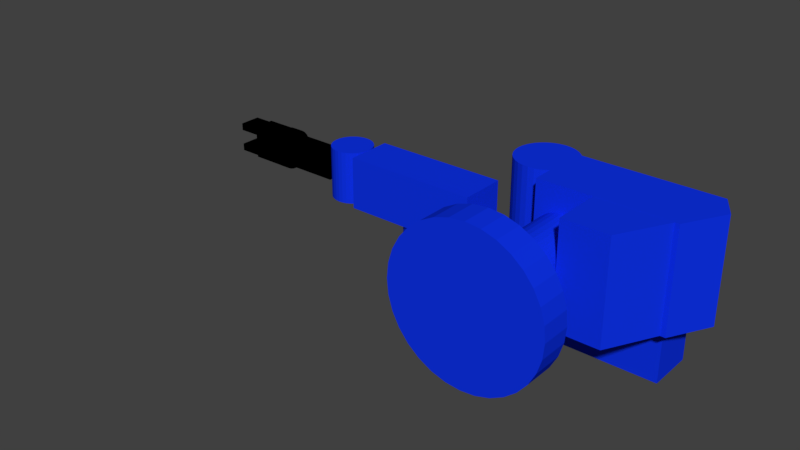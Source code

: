 # Source: ScorbotERIX_V2.blend  (saved by Blender 2.79.0; exported with 4.5.12 LTS)
import bpy
from mathutils import Matrix  # noqa: F401  (used for matrix-valued properties, if any)

bpy.ops.wm.read_factory_settings(use_empty=True)
scene = bpy.context.scene
scene.name = 'Scene'

# ---- collections
col_collection_1 = bpy.data.collections.new('Collection 1'); scene.collection.children.link(col_collection_1)

# ---- materials (node trees are filled in below, after node groups)
mat_blue = bpy.data.materials.new('Blue')
mat_blue.alpha_threshold = 0.0
mat_blue.use_transparent_shadow = False
mat_blue.diffuse_color = (0.004585, 0.03178, 0.8, 1.0)
mat_blue.roughness = 0.5
mat_black = bpy.data.materials.new('Black')
mat_black.alpha_threshold = 0.0
mat_black.use_transparent_shadow = False
mat_black.diffuse_color = (0.0, 0.0, 0.0, 1.0)
mat_black.roughness = 0.5

# ---- material node trees

# ---- world
world_world = bpy.data.worlds.new('World'); scene.world = world_world
world_world.color = (0.05088, 0.05088, 0.05088)
world_world.use_sun_shadow = False
world_world.sun_shadow_jitter_overblur = 0.0
world_world.cycles.sampling_method = 'MANUAL'

# ---- meshes
me_cylinder = bpy.data.meshes.new('Cylinder')
me_cylinder.from_pydata([(-16.5, 3.277, -7.213e-07), (-16.5, -3.277, -7.213e-07), (-16.19, 3.277, -3.219), (-16.19, -3.277, -3.219), (-15.25, 3.277, -6.315), (-15.25, -3.277, -6.315), (-13.72, 3.277, -9.168), (-13.72, -3.277, -9.168), (-11.67, 3.277, -11.67), (-11.67, -3.277, -11.67), (-9.168, 3.277, -13.72), (-9.168, -3.277, -13.72), (-6.315, 3.277, -15.25), (-6.315, -3.277, -15.25), (-3.219, 3.277, -16.19), (-3.219, -3.277, -16.19), (-1.944e-06, 3.277, -16.5), (8.948e-07, -3.277, -16.5), (3.219, 3.277, -16.19), (3.219, -3.277, -16.19), (6.315, 3.277, -15.25), (6.315, -3.277, -15.25), (9.168, 3.277, -13.72), (9.168, -3.277, -13.72), (11.67, 3.277, -11.67), (11.67, -3.277, -11.67), (13.72, 3.277, -9.168), (13.72, -3.277, -9.168), (15.25, 3.277, -6.315), (15.25, -3.277, -6.315), (16.19, 3.277, -3.219), (16.19, -3.277, -3.219), (16.5, 3.277, 6.098e-06), (16.5, -3.277, 6.098e-06), (16.19, 3.277, 3.219), (16.19, -3.277, 3.219), (15.25, 3.277, 6.315), (15.25, -3.277, 6.315), (13.72, 3.277, 9.168), (13.72, -3.277, 9.168), (11.67, 3.277, 11.67), (11.67, -3.277, 11.67), (9.168, 3.277, 13.72), (9.168, -3.277, 13.72), (6.315, 3.277, 15.25), (6.315, -3.277, 15.25), (3.219, 3.277, 16.19), (3.219, -3.277, 16.19), (-1.808e-05, 3.277, 16.5), (-1.524e-05, -3.277, 16.5), (-3.219, 3.277, 16.19), (-3.219, -3.277, 16.19), (-6.315, 3.277, 15.25), (-6.315, -3.277, 15.25), (-9.168, 3.277, 13.72), (-9.168, -3.277, 13.72), (-11.67, 3.277, 11.67), (-11.67, -3.277, 11.67), (-13.72, 3.277, 9.168), (-13.72, -3.277, 9.168), (-15.25, 3.277, 6.315), (-15.25, -3.277, 6.315), (-16.19, 3.277, 3.219), (-16.19, -3.277, 3.219)], [], [(0, 2, 3, 1), (2, 4, 5, 3), (4, 6, 7, 5), (6, 8, 9, 7), (8, 10, 11, 9), (10, 12, 13, 11), (12, 14, 15, 13), (14, 16, 17, 15), (16, 18, 19, 17), (18, 20, 21, 19), (20, 22, 23, 21), (22, 24, 25, 23), (24, 26, 27, 25), (26, 28, 29, 27), (28, 30, 31, 29), (30, 32, 33, 31), (32, 34, 35, 33), (34, 36, 37, 35), (36, 38, 39, 37), (38, 40, 41, 39), (40, 42, 43, 41), (42, 44, 45, 43), (44, 46, 47, 45), (46, 48, 49, 47), (48, 50, 51, 49), (50, 52, 53, 51), (52, 54, 55, 53), (54, 56, 57, 55), (56, 58, 59, 57), (58, 60, 61, 59), (3, 5, 7, 9, 11, 13, 15, 17, 19, 21, 23, 25, 27, 29, 31, 33, 35, 37, 39, 41, 43, 45, 47, 49, 51, 53, 55, 57, 59, 61, 63, 1), (60, 62, 63, 61), (62, 0, 1, 63), (0, 62, 60, 58, 56, 54, 52, 50, 48, 46, 44, 42, 40, 38, 36, 34, 32, 30, 28, 26, 24, 22, 20, 18, 16, 14, 12, 10, 8, 6, 4, 2)])
me_cylinder.materials.append(mat_blue)
me_cylinder.use_remesh_preserve_volume = False
me_cylinder.use_remesh_preserve_attributes = False
me_cylinder.use_mirror_vertex_groups = False
me_cylinder.update()
me_cylinder_002 = bpy.data.meshes.new('Cylinder.002')
me_cylinder_002.from_pydata([(6.127, -5.525, 2.678e-07), (6.127, 5.525, 2.678e-07), (6.009, -5.525, 1.195), (6.009, 5.525, 1.195), (5.66, -5.525, 2.345), (5.66, 5.525, 2.345), (5.094, -5.525, 3.404), (5.094, 5.525, 3.404), (4.332, -5.525, 4.332), (4.332, 5.525, 4.332), (3.404, -5.525, 5.094), (3.404, 5.525, 5.094), (2.345, -5.525, 5.66), (2.345, 5.525, 5.66), (1.195, -5.525, 6.009), (1.195, 5.525, 6.009), (2.588e-06, -5.525, 6.127), (-2.198e-06, 5.525, 6.127), (-1.195, -5.525, 6.009), (-1.195, 5.525, 6.009), (-2.345, -5.525, 5.66), (-2.345, 5.525, 5.66), (-3.404, -5.525, 5.094), (-3.404, 5.525, 5.094), (-4.332, -5.525, 4.332), (-4.332, 5.525, 4.332), (-5.094, -5.525, 3.404), (-5.094, 5.525, 3.404), (-5.66, -5.525, 2.345), (-5.66, 5.525, 2.345), (-6.009, -5.525, 1.195), (-6.009, 5.525, 1.195), (-6.127, -5.525, -2.264e-06), (-6.127, 5.525, -2.264e-06), (-6.009, -5.525, -1.195), (-6.009, 5.525, -1.195), (-5.66, -5.525, -2.345), (-5.66, 5.525, -2.345), (-5.094, -5.525, -3.404), (-5.094, 5.525, -3.404), (-4.332, -5.525, -4.332), (-4.332, 5.525, -4.332), (-3.404, -5.525, -5.094), (-3.404, 5.525, -5.094), (-2.345, -5.525, -5.66), (-2.345, 5.525, -5.66), (-1.195, -5.525, -6.009), (-1.195, 5.525, -6.009), (8.577e-06, -5.525, -6.127), (3.791e-06, 5.525, -6.127), (1.195, -5.525, -6.009), (1.195, 5.525, -6.009), (2.345, -5.525, -5.66), (2.345, 5.525, -5.66), (3.404, -5.525, -5.094), (3.404, 5.525, -5.094), (4.332, -5.525, -4.332), (4.332, 5.525, -4.332), (5.094, -5.525, -3.404), (5.094, 5.525, -3.404), (5.66, -5.525, -2.345), (5.66, 5.525, -2.345), (6.009, -5.525, -1.195), (6.009, 5.525, -1.195)], [], [(0, 1, 3, 2), (2, 3, 5, 4), (4, 5, 7, 6), (6, 7, 9, 8), (8, 9, 11, 10), (10, 11, 13, 12), (12, 13, 15, 14), (14, 15, 17, 16), (16, 17, 19, 18), (18, 19, 21, 20), (20, 21, 23, 22), (22, 23, 25, 24), (24, 25, 27, 26), (26, 27, 29, 28), (28, 29, 31, 30), (30, 31, 33, 32), (32, 33, 35, 34), (34, 35, 37, 36), (36, 37, 39, 38), (38, 39, 41, 40), (40, 41, 43, 42), (42, 43, 45, 44), (44, 45, 47, 46), (46, 47, 49, 48), (48, 49, 51, 50), (50, 51, 53, 52), (52, 53, 55, 54), (54, 55, 57, 56), (56, 57, 59, 58), (58, 59, 61, 60), (3, 1, 63, 61, 59, 57, 55, 53, 51, 49, 47, 45, 43, 41, 39, 37, 35, 33, 31, 29, 27, 25, 23, 21, 19, 17, 15, 13, 11, 9, 7, 5), (60, 61, 63, 62), (62, 63, 1, 0), (0, 2, 4, 6, 8, 10, 12, 14, 16, 18, 20, 22, 24, 26, 28, 30, 32, 34, 36, 38, 40, 42, 44, 46, 48, 50, 52, 54, 56, 58, 60, 62)])
me_cylinder_002.materials.append(mat_blue)
me_cylinder_002.use_remesh_preserve_volume = False
me_cylinder_002.use_remesh_preserve_attributes = False
me_cylinder_002.use_mirror_vertex_groups = False
me_cylinder_002.update()
me_cube_001 = bpy.data.meshes.new('Cube.001')
me_cube_001.from_pydata([(-7.723, -5.525, -11.4), (-7.723, 5.525, -11.4), (2.428, -5.525, -11.4), (8.29, 5.525, -11.4), (-7.723, -5.525, 11.4), (-7.723, 5.525, 11.4), (2.428, -5.525, 11.4), (8.29, 5.525, 11.4)], [], [(0, 1, 3, 2), (2, 3, 7, 6), (6, 7, 5, 4), (4, 5, 1, 0), (2, 6, 4, 0), (7, 3, 1, 5)])
me_cube_001.materials.append(mat_blue)
me_cube_001.use_remesh_preserve_volume = False
me_cube_001.use_remesh_preserve_attributes = False
me_cube_001.use_mirror_vertex_groups = False
me_cube_001.update()
me_cylinder_003 = bpy.data.meshes.new('Cylinder.003')
me_cylinder_003.from_pydata([(6.702, 4.358e-06, -16.18), (6.702, 3.668e-06, 7.505), (6.573, -1.307, -16.18), (6.573, -1.307, 7.505), (6.191, -2.565, -16.18), (6.191, -2.565, 7.505), (5.572, -3.723, -16.18), (5.572, -3.723, 7.505), (4.739, -4.739, -16.18), (4.739, -4.739, 7.505), (3.723, -5.572, -16.18), (3.723, -5.572, 7.505), (2.565, -6.191, -16.18), (2.565, -6.191, 7.505), (1.307, -6.573, -16.18), (1.307, -6.573, 7.505), (1.513e-06, -6.702, -16.18), (5.458e-06, -6.702, 7.505), (-1.307, -6.573, -16.18), (-1.307, -6.573, 7.505), (-2.565, -6.191, -16.18), (-2.565, -6.191, 7.505), (-3.723, -5.572, -16.18), (-3.723, -5.572, 7.505), (-4.739, -4.739, -16.18), (-4.739, -4.739, 7.505), (-5.572, -3.723, -16.18), (-5.572, -3.723, 7.505), (-6.191, -2.565, -16.18), (-6.191, -2.565, 7.505), (-6.573, -1.307, -16.18), (-6.573, -1.307, 7.505), (-6.702, -8.613e-07, -16.18), (-6.702, -1.551e-06, 7.505), (-6.573, 1.307, -16.18), (-6.573, 1.307, 7.505), (-6.191, 2.565, -16.18), (-6.191, 2.565, 7.505), (-5.572, 3.723, -16.18), (-5.572, 3.723, 7.505), (-4.739, 4.739, -16.18), (-4.739, 4.739, 7.505), (-3.723, 5.572, -16.18), (-3.723, 5.572, 7.505), (-2.565, 6.191, -16.18), (-2.565, 6.191, 7.505), (-1.307, 6.573, -16.18), (-1.307, 6.573, 7.505), (7.467e-08, 6.702, -16.18), (4.02e-06, 6.702, 7.505), (1.307, 6.573, -16.18), (1.307, 6.573, 7.505), (2.565, 6.191, -16.18), (2.565, 6.191, 7.505), (3.723, 5.572, -16.18), (3.723, 5.572, 7.505), (4.739, 4.739, -16.18), (4.739, 4.739, 7.505), (5.572, 3.723, -16.18), (5.572, 3.723, 7.505), (6.191, 2.565, -16.18), (6.191, 2.565, 7.505), (6.573, 1.307, -16.18), (6.573, 1.307, 7.505)], [], [(0, 1, 3, 2), (2, 3, 5, 4), (4, 5, 7, 6), (6, 7, 9, 8), (8, 9, 11, 10), (10, 11, 13, 12), (12, 13, 15, 14), (14, 15, 17, 16), (16, 17, 19, 18), (18, 19, 21, 20), (20, 21, 23, 22), (22, 23, 25, 24), (24, 25, 27, 26), (26, 27, 29, 28), (28, 29, 31, 30), (30, 31, 33, 32), (32, 33, 35, 34), (34, 35, 37, 36), (36, 37, 39, 38), (38, 39, 41, 40), (40, 41, 43, 42), (42, 43, 45, 44), (44, 45, 47, 46), (46, 47, 49, 48), (48, 49, 51, 50), (50, 51, 53, 52), (52, 53, 55, 54), (54, 55, 57, 56), (56, 57, 59, 58), (58, 59, 61, 60), (3, 1, 63, 61, 59, 57, 55, 53, 51, 49, 47, 45, 43, 41, 39, 37, 35, 33, 31, 29, 27, 25, 23, 21, 19, 17, 15, 13, 11, 9, 7, 5), (60, 61, 63, 62), (62, 63, 1, 0), (0, 2, 4, 6, 8, 10, 12, 14, 16, 18, 20, 22, 24, 26, 28, 30, 32, 34, 36, 38, 40, 42, 44, 46, 48, 50, 52, 54, 56, 58, 60, 62)])
me_cylinder_003.materials.append(mat_blue)
me_cylinder_003.use_remesh_preserve_volume = False
me_cylinder_003.use_remesh_preserve_attributes = False
me_cylinder_003.use_mirror_vertex_groups = False
me_cylinder_003.update()
me_cylinder_004 = bpy.data.meshes.new('Cylinder.004')
me_cylinder_004.from_pydata([(5.357, 3.597e-06, -5.357), (5.357, 1.474e-06, 7.589), (5.254, -1.045, -5.357), (5.254, -1.045, 7.589), (4.949, -2.05, -5.357), (4.949, -2.05, 7.589), (4.454, -2.976, -5.357), (4.454, -2.976, 7.589), (3.788, -3.788, -5.357), (3.788, -3.788, 7.589), (2.976, -4.454, -5.357), (2.976, -4.454, 7.589), (2.05, -4.949, -5.357), (2.05, -4.949, 7.589), (1.045, -5.254, -5.357), (1.045, -5.254, 7.589), (4.939e-06, -5.357, -5.357), (7.201e-07, -5.357, 7.589), (-1.045, -5.254, -5.357), (-1.045, -5.254, 7.589), (-2.05, -4.949, -5.357), (-2.05, -4.949, 7.589), (-2.976, -4.454, -5.357), (-2.976, -4.454, 7.589), (-3.788, -3.788, -5.357), (-3.788, -3.788, 7.589), (-4.454, -2.976, -5.357), (-4.454, -2.976, 7.589), (-4.949, -2.05, -5.357), (-4.949, -2.05, 7.589), (-5.254, -1.045, -5.357), (-5.254, -1.045, 7.589), (-5.357, -2.342e-07, -5.357), (-5.357, -2.358e-06, 7.589), (-5.254, 1.045, -5.357), (-5.254, 1.045, 7.589), (-4.949, 2.05, -5.357), (-4.949, 2.05, 7.589), (-4.454, 2.976, -5.357), (-4.454, 2.976, 7.589), (-3.788, 3.788, -5.357), (-3.788, 3.788, 7.589), (-2.976, 4.454, -5.357), (-2.976, 4.454, 7.589), (-2.05, 4.949, -5.357), (-2.05, 4.949, 7.589), (-1.045, 5.254, -5.357), (-1.045, 5.254, 7.589), (4.13e-06, 5.357, -5.357), (-8.879e-08, 5.357, 7.589), (1.045, 5.254, -5.357), (1.045, 5.254, 7.589), (2.05, 4.949, -5.357), (2.05, 4.949, 7.589), (2.976, 4.454, -5.357), (2.976, 4.454, 7.589), (3.788, 3.788, -5.357), (3.788, 3.788, 7.589), (4.454, 2.976, -5.357), (4.454, 2.976, 7.589), (4.949, 2.05, -5.357), (4.949, 2.05, 7.589), (5.254, 1.045, -5.357), (5.254, 1.045, 7.589)], [], [(0, 1, 3, 2), (2, 3, 5, 4), (4, 5, 7, 6), (6, 7, 9, 8), (8, 9, 11, 10), (10, 11, 13, 12), (12, 13, 15, 14), (14, 15, 17, 16), (16, 17, 19, 18), (18, 19, 21, 20), (20, 21, 23, 22), (22, 23, 25, 24), (24, 25, 27, 26), (26, 27, 29, 28), (28, 29, 31, 30), (30, 31, 33, 32), (32, 33, 35, 34), (34, 35, 37, 36), (36, 37, 39, 38), (38, 39, 41, 40), (40, 41, 43, 42), (42, 43, 45, 44), (44, 45, 47, 46), (46, 47, 49, 48), (48, 49, 51, 50), (50, 51, 53, 52), (52, 53, 55, 54), (54, 55, 57, 56), (56, 57, 59, 58), (58, 59, 61, 60), (3, 1, 63, 61, 59, 57, 55, 53, 51, 49, 47, 45, 43, 41, 39, 37, 35, 33, 31, 29, 27, 25, 23, 21, 19, 17, 15, 13, 11, 9, 7, 5), (60, 61, 63, 62), (62, 63, 1, 0), (0, 2, 4, 6, 8, 10, 12, 14, 16, 18, 20, 22, 24, 26, 28, 30, 32, 34, 36, 38, 40, 42, 44, 46, 48, 50, 52, 54, 56, 58, 60, 62)])
me_cylinder_004.materials.append(mat_blue)
me_cylinder_004.use_remesh_preserve_volume = False
me_cylinder_004.use_remesh_preserve_attributes = False
me_cylinder_004.use_mirror_vertex_groups = False
me_cylinder_004.update()
me_cylinder_005 = bpy.data.meshes.new('Cylinder.005')
me_cylinder_005.from_pydata([(4.806, 3.268e-06, -5.077), (4.806, 1.264e-06, 7.193), (4.713, -0.9376, -5.077), (4.713, -0.9376, 7.193), (4.44, -1.839, -5.077), (4.44, -1.839, 7.193), (3.996, -2.67, -5.077), (3.996, -2.67, 7.193), (3.398, -3.398, -5.077), (3.398, -3.398, 7.193), (2.67, -3.996, -5.077), (2.67, -3.996, 7.193), (1.839, -4.44, -5.077), (1.839, -4.44, 7.193), (0.9376, -4.713, -5.077), (0.9376, -4.713, 7.193), (2.098e-06, -4.806, -5.077), (3.951e-06, -4.806, 7.193), (-0.9376, -4.713, -5.077), (-0.9376, -4.713, 7.193), (-1.839, -4.44, -5.077), (-1.839, -4.44, 7.193), (-2.67, -3.996, -5.077), (-2.67, -3.996, 7.193), (-3.398, -3.398, -5.077), (-3.398, -3.398, 7.193), (-3.996, -2.67, -5.077), (-3.996, -2.67, 7.193), (-4.44, -1.839, -5.077), (-4.44, -1.839, 7.193), (-4.713, -0.9376, -5.077), (-4.713, -0.9376, 7.193), (-4.806, -1.691e-07, -5.077), (-4.806, -2.173e-06, 7.193), (-4.713, 0.9376, -5.077), (-4.713, 0.9376, 7.193), (-4.44, 1.839, -5.077), (-4.44, 1.839, 7.193), (-3.996, 2.67, -5.077), (-3.996, 2.67, 7.193), (-3.398, 3.398, -5.077), (-3.398, 3.398, 7.193), (-2.67, 3.996, -5.077), (-2.67, 3.996, 7.193), (-1.839, 4.44, -5.077), (-1.839, 4.44, 7.193), (-0.9376, 4.713, -5.077), (-0.9376, 4.713, 7.193), (1.372e-06, 4.806, -5.077), (3.225e-06, 4.806, 7.193), (0.9376, 4.713, -5.077), (0.9376, 4.713, 7.193), (1.839, 4.44, -5.077), (1.839, 4.44, 7.193), (2.67, 3.996, -5.077), (2.67, 3.996, 7.193), (3.398, 3.398, -5.077), (3.398, 3.398, 7.193), (3.996, 2.67, -5.077), (3.996, 2.67, 7.193), (4.44, 1.839, -5.077), (4.44, 1.839, 7.193), (4.713, 0.9376, -5.077), (4.713, 0.9376, 7.193)], [], [(0, 1, 3, 2), (2, 3, 5, 4), (4, 5, 7, 6), (6, 7, 9, 8), (8, 9, 11, 10), (10, 11, 13, 12), (12, 13, 15, 14), (14, 15, 17, 16), (16, 17, 19, 18), (18, 19, 21, 20), (20, 21, 23, 22), (22, 23, 25, 24), (24, 25, 27, 26), (26, 27, 29, 28), (28, 29, 31, 30), (30, 31, 33, 32), (32, 33, 35, 34), (34, 35, 37, 36), (36, 37, 39, 38), (38, 39, 41, 40), (40, 41, 43, 42), (42, 43, 45, 44), (44, 45, 47, 46), (46, 47, 49, 48), (48, 49, 51, 50), (50, 51, 53, 52), (52, 53, 55, 54), (54, 55, 57, 56), (56, 57, 59, 58), (58, 59, 61, 60), (3, 1, 63, 61, 59, 57, 55, 53, 51, 49, 47, 45, 43, 41, 39, 37, 35, 33, 31, 29, 27, 25, 23, 21, 19, 17, 15, 13, 11, 9, 7, 5), (60, 61, 63, 62), (62, 63, 1, 0), (0, 2, 4, 6, 8, 10, 12, 14, 16, 18, 20, 22, 24, 26, 28, 30, 32, 34, 36, 38, 40, 42, 44, 46, 48, 50, 52, 54, 56, 58, 60, 62)])
me_cylinder_005.materials.append(mat_blue)
me_cylinder_005.use_remesh_preserve_volume = False
me_cylinder_005.use_remesh_preserve_attributes = False
me_cylinder_005.use_mirror_vertex_groups = False
me_cylinder_005.update()
me_cube_005 = bpy.data.meshes.new('Cube.005')
me_cube_005.from_pydata([(-6.685, -2.501, -2.994), (-6.685, 2.501, -2.994), (6.685, -2.501, -2.994), (6.685, 2.501, -2.994), (-6.685, -2.501, 2.994), (-6.685, 2.501, 2.994), (6.685, -2.501, 2.994), (6.685, 2.501, 2.994)], [], [(0, 1, 3, 2), (2, 3, 7, 6), (6, 7, 5, 4), (4, 5, 1, 0), (2, 6, 4, 0), (7, 3, 1, 5)])
me_cube_005.materials.append(mat_black)
me_cube_005.use_remesh_preserve_volume = False
me_cube_005.use_remesh_preserve_attributes = False
me_cube_005.use_mirror_vertex_groups = False
me_cube_005.update()
me_cylinder_006 = bpy.data.meshes.new('Cylinder.006')
me_cylinder_006.from_pydata([(1.367, -2.8e-06, 4.677), (-1.281, -3.463e-06, 4.677), (1.367, -0.9124, 4.587), (-1.281, -0.9124, 4.587), (1.367, -1.79, 4.321), (-1.281, -1.79, 4.321), (1.367, -2.598, 3.889), (-1.281, -2.598, 3.889), (1.367, -3.307, 3.307), (-1.281, -3.307, 3.307), (1.367, -3.889, 2.598), (-1.281, -3.889, 2.598), (1.367, -4.321, 1.79), (-1.281, -4.321, 1.79), (1.367, -4.587, 0.9124), (-1.281, -4.587, 0.9124), (1.367, -4.677, -2.348e-06), (-1.281, -4.677, -3.075e-06), (1.367, -4.587, -0.9124), (-1.281, -4.587, -0.9124), (1.367, -4.321, -1.79), (-1.281, -4.321, -1.79), (1.367, -3.889, -2.598), (-1.281, -3.889, -2.598), (1.367, -3.307, -3.307), (-1.281, -3.307, -3.307), (1.367, -2.598, -3.889), (-1.281, -2.598, -3.889), (1.367, -1.79, -4.321), (-1.281, -1.79, -4.321), (1.367, -0.9124, -4.587), (-1.281, -0.9124, -4.587), (1.367, 4.856e-06, -4.677), (-1.281, 4.194e-06, -4.677), (1.367, 0.9124, -4.587), (-1.281, 0.9124, -4.587), (1.367, 1.79, -4.321), (-1.281, 1.79, -4.321), (1.367, 2.598, -3.889), (-1.281, 2.598, -3.889), (1.367, 3.307, -3.307), (-1.281, 3.307, -3.307), (1.367, 3.889, -2.598), (-1.281, 3.889, -2.598), (1.367, 4.321, -1.79), (-1.281, 4.321, -1.79), (1.367, 4.587, -0.9124), (-1.281, 4.587, -0.9124), (1.367, 4.677, 7.948e-06), (-1.281, 4.677, 7.221e-06), (1.367, 4.587, 0.9124), (-1.281, 4.587, 0.9124), (1.367, 4.321, 1.79), (-1.281, 4.321, 1.79), (1.367, 3.889, 2.598), (-1.281, 3.889, 2.598), (1.367, 3.307, 3.307), (-1.281, 3.307, 3.307), (1.367, 2.598, 3.889), (-1.281, 2.598, 3.889), (1.367, 1.79, 4.321), (-1.281, 1.79, 4.321), (1.367, 0.9124, 4.587), (-1.281, 0.9124, 4.587)], [], [(0, 1, 3, 2), (2, 3, 5, 4), (4, 5, 7, 6), (6, 7, 9, 8), (8, 9, 11, 10), (10, 11, 13, 12), (12, 13, 15, 14), (14, 15, 17, 16), (16, 17, 19, 18), (18, 19, 21, 20), (20, 21, 23, 22), (22, 23, 25, 24), (24, 25, 27, 26), (26, 27, 29, 28), (28, 29, 31, 30), (30, 31, 33, 32), (32, 33, 35, 34), (34, 35, 37, 36), (36, 37, 39, 38), (38, 39, 41, 40), (40, 41, 43, 42), (42, 43, 45, 44), (44, 45, 47, 46), (46, 47, 49, 48), (48, 49, 51, 50), (50, 51, 53, 52), (52, 53, 55, 54), (54, 55, 57, 56), (56, 57, 59, 58), (58, 59, 61, 60), (3, 1, 63, 61, 59, 57, 55, 53, 51, 49, 47, 45, 43, 41, 39, 37, 35, 33, 31, 29, 27, 25, 23, 21, 19, 17, 15, 13, 11, 9, 7, 5), (60, 61, 63, 62), (62, 63, 1, 0), (0, 2, 4, 6, 8, 10, 12, 14, 16, 18, 20, 22, 24, 26, 28, 30, 32, 34, 36, 38, 40, 42, 44, 46, 48, 50, 52, 54, 56, 58, 60, 62)])
me_cylinder_006.materials.append(mat_black)
me_cylinder_006.use_remesh_preserve_volume = False
me_cylinder_006.use_remesh_preserve_attributes = False
me_cylinder_006.use_mirror_vertex_groups = False
me_cylinder_006.update()
me_cube_009 = bpy.data.meshes.new('Cube.009')
me_cube_009.from_pydata([(-2.418, -2.501, -0.8512), (-2.418, 2.501, -0.8512), (2.418, -2.501, -0.8512), (2.418, 2.501, -0.8512), (-2.418, -2.501, 0.8512), (-2.418, 2.501, 0.8512), (2.418, -2.501, 0.8512), (2.418, 2.501, 0.8512)], [], [(0, 1, 3, 2), (2, 3, 7, 6), (6, 7, 5, 4), (4, 5, 1, 0), (2, 6, 4, 0), (7, 3, 1, 5)])
me_cube_009.materials.append(mat_black)
me_cube_009.use_remesh_preserve_volume = False
me_cube_009.use_remesh_preserve_attributes = False
me_cube_009.use_mirror_vertex_groups = False
me_cube_009.update()
me_cube_008 = bpy.data.meshes.new('Cube.008')
me_cube_008.from_pydata([(-2.418, -2.501, -0.8512), (-2.418, 2.501, -0.8512), (2.418, -2.501, -0.8512), (2.418, 2.501, -0.8512), (-2.418, -2.501, 0.8512), (-2.418, 2.501, 0.8512), (2.418, -2.501, 0.8512), (2.418, 2.501, 0.8512)], [], [(0, 1, 3, 2), (2, 3, 7, 6), (6, 7, 5, 4), (4, 5, 1, 0), (2, 6, 4, 0), (7, 3, 1, 5)])
me_cube_008.materials.append(mat_black)
me_cube_008.use_remesh_preserve_volume = False
me_cube_008.use_remesh_preserve_attributes = False
me_cube_008.use_mirror_vertex_groups = False
me_cube_008.update()
me_cube_007 = bpy.data.meshes.new('Cube.007')
me_cube_007.from_pydata([(-3.844, -2.501, -3.873), (-3.844, 2.501, -3.873), (3.844, -2.501, -3.873), (3.844, 2.501, -3.873), (-3.844, -2.501, 3.873), (-3.844, 2.501, 3.873), (3.844, -2.501, 3.873), (3.844, 2.501, 3.873)], [], [(0, 1, 3, 2), (2, 3, 7, 6), (6, 7, 5, 4), (4, 5, 1, 0), (2, 6, 4, 0), (7, 3, 1, 5)])
me_cube_007.materials.append(mat_black)
me_cube_007.use_remesh_preserve_volume = False
me_cube_007.use_remesh_preserve_attributes = False
me_cube_007.use_mirror_vertex_groups = False
me_cube_007.update()
me_cube_003 = bpy.data.meshes.new('Cube.003')
me_cube_003.from_pydata([(-17.77, -5.534, -6.067), (-17.77, 5.201, -6.067), (13.28, -5.534, -6.067), (13.28, 5.201, -6.067), (-17.77, -5.534, 6.067), (-17.77, 5.201, 6.067), (13.28, -5.534, 6.067), (13.28, 5.201, 6.067)], [], [(0, 1, 3, 2), (2, 3, 7, 6), (6, 7, 5, 4), (4, 5, 1, 0), (2, 6, 4, 0), (7, 3, 1, 5)])
me_cube_003.materials.append(mat_blue)
me_cube_003.use_remesh_preserve_volume = False
me_cube_003.use_remesh_preserve_attributes = False
me_cube_003.use_mirror_vertex_groups = False
me_cube_003.update()
me_cube_002 = bpy.data.meshes.new('Cube.002')
me_cube_002.from_pydata([(-8.262, -4.637, -4.22), (-8.262, 5.865, -4.22), (45.89, -4.637, -4.22), (45.89, 5.865, -4.22), (-8.262, -4.637, 8.642), (-8.262, 5.865, 8.642), (45.89, -4.637, 8.642), (45.89, 5.865, 8.642)], [], [(0, 1, 3, 2), (2, 3, 7, 6), (6, 7, 5, 4), (4, 5, 1, 0), (2, 6, 4, 0), (7, 3, 1, 5)])
me_cube_002.materials.append(mat_blue)
me_cube_002.use_remesh_preserve_volume = False
me_cube_002.use_remesh_preserve_attributes = False
me_cube_002.use_mirror_vertex_groups = False
me_cube_002.update()
me_cube = bpy.data.meshes.new('Cube')
me_cube.from_pydata([(17.04, 1.933, -11.45), (13.94, 7.161, -11.45), (13.94, 7.161, 11.45), (17.04, 1.933, 11.45), (12.07, -7.161, -11.45), (12.07, -7.161, 11.45), (-17.04, -7.161, -11.45), (-17.04, -2.587, -11.45), (-16.3, -1.979, -11.45), (-15.47, -0.9632, -11.45), (-14.85, 0.1954, -11.45), (-14.47, 1.453, -11.45), (-14.34, 2.76, -11.45), (-14.47, 4.067, -11.45), (-14.85, 5.325, -11.45), (-15.47, 6.483, -11.45), (-16.02, 7.161, -11.45), (-16.02, 7.161, 11.45), (-15.47, 6.483, 11.45), (-14.85, 5.325, 11.45), (-14.47, 4.067, 11.45), (-14.34, 2.76, 11.45), (-14.47, 1.453, 11.45), (-14.85, 0.1954, 11.45), (-15.47, -0.9632, 11.45), (-16.3, -1.979, 11.45), (-17.04, -2.587, 11.45), (-17.04, -7.161, 11.45)], [], [(0, 1, 2, 3), (4, 0, 3, 5), (6, 7, 8, 9, 10, 11, 12, 13, 14, 15, 16, 1, 0, 4), (17, 2, 1, 16), (5, 3, 2, 17, 18, 19, 20, 21, 22, 23, 24, 25, 26, 27), (4, 5, 27, 6), (7, 6, 27, 26), (12, 11, 22, 21), (13, 12, 21, 20), (11, 10, 23, 22), (14, 13, 20, 19), (10, 9, 24, 23), (15, 14, 19, 18), (9, 8, 25, 24), (18, 17, 16, 15), (8, 7, 26, 25)])
me_cube.materials.append(mat_blue)
me_cube.use_remesh_preserve_volume = False
me_cube.use_remesh_preserve_attributes = False
me_cube.use_mirror_vertex_groups = False
me_cube.update()
me_cylinder_001 = bpy.data.meshes.new('Cylinder.001')
me_cylinder_001.from_pydata([(6.127, -6.3, 2.678e-07), (6.127, 6.3, 2.678e-07), (6.009, -6.3, 1.195), (6.009, 6.3, 1.195), (5.66, -6.3, 2.345), (5.66, 6.3, 2.345), (5.094, -6.3, 3.404), (5.094, 6.3, 3.404), (4.332, -6.3, 4.332), (4.332, 6.3, 4.332), (3.404, -6.3, 5.094), (3.404, 6.3, 5.094), (2.345, -6.3, 5.66), (2.345, 6.3, 5.66), (1.195, -6.3, 6.009), (1.195, 6.3, 6.009), (2.923e-06, -6.3, 6.127), (-2.534e-06, 6.3, 6.127), (-1.195, -6.3, 6.009), (-1.195, 6.3, 6.009), (-2.345, -6.3, 5.66), (-2.345, 6.3, 5.66), (-3.404, -6.3, 5.094), (-3.404, 6.3, 5.094), (-4.332, -6.3, 4.332), (-4.332, 6.3, 4.332), (-5.094, -6.3, 3.404), (-5.094, 6.3, 3.404), (-5.66, -6.3, 2.345), (-5.66, 6.3, 2.345), (-6.009, -6.3, 1.195), (-6.009, 6.3, 1.195), (-6.127, -6.3, -2.264e-06), (-6.127, 6.3, -2.264e-06), (-6.009, -6.3, -1.195), (-6.009, 6.3, -1.195), (-5.66, -6.3, -2.345), (-5.66, 6.3, -2.345), (-5.094, -6.3, -3.404), (-5.094, 6.3, -3.404), (-4.332, -6.3, -4.332), (-4.332, 6.3, -4.332), (-3.404, -6.3, -5.094), (-3.404, 6.3, -5.094), (-2.345, -6.3, -5.66), (-2.345, 6.3, -5.66), (-1.195, -6.3, -6.009), (-1.195, 6.3, -6.009), (8.913e-06, -6.3, -6.127), (3.455e-06, 6.3, -6.127), (1.195, -6.3, -6.009), (1.195, 6.3, -6.009), (2.345, -6.3, -5.66), (2.345, 6.3, -5.66), (3.404, -6.3, -5.094), (3.404, 6.3, -5.094), (4.332, -6.3, -4.332), (4.332, 6.3, -4.332), (5.094, -6.3, -3.404), (5.094, 6.3, -3.404), (5.66, -6.3, -2.345), (5.66, 6.3, -2.345), (6.009, -6.3, -1.195), (6.009, 6.3, -1.195)], [], [(0, 1, 3, 2), (2, 3, 5, 4), (4, 5, 7, 6), (6, 7, 9, 8), (8, 9, 11, 10), (10, 11, 13, 12), (12, 13, 15, 14), (14, 15, 17, 16), (16, 17, 19, 18), (18, 19, 21, 20), (20, 21, 23, 22), (22, 23, 25, 24), (24, 25, 27, 26), (26, 27, 29, 28), (28, 29, 31, 30), (30, 31, 33, 32), (32, 33, 35, 34), (34, 35, 37, 36), (36, 37, 39, 38), (38, 39, 41, 40), (40, 41, 43, 42), (42, 43, 45, 44), (44, 45, 47, 46), (46, 47, 49, 48), (48, 49, 51, 50), (50, 51, 53, 52), (52, 53, 55, 54), (54, 55, 57, 56), (56, 57, 59, 58), (58, 59, 61, 60), (3, 1, 63, 61, 59, 57, 55, 53, 51, 49, 47, 45, 43, 41, 39, 37, 35, 33, 31, 29, 27, 25, 23, 21, 19, 17, 15, 13, 11, 9, 7, 5), (60, 61, 63, 62), (62, 63, 1, 0), (0, 2, 4, 6, 8, 10, 12, 14, 16, 18, 20, 22, 24, 26, 28, 30, 32, 34, 36, 38, 40, 42, 44, 46, 48, 50, 52, 54, 56, 58, 60, 62)])
me_cylinder_001.materials.append(mat_blue)
me_cylinder_001.use_remesh_preserve_volume = False
me_cylinder_001.use_remesh_preserve_attributes = False
me_cylinder_001.use_mirror_vertex_groups = False
me_cylinder_001.update()

# ---- objects
ob_scorboterix_v2 = bpy.data.objects.new('ScorbotERIX_V2', None)
ob_base2 = bpy.data.objects.new('Base2', me_cylinder)
ob_base = bpy.data.objects.new('Base', me_cylinder_002)
ob_body = bpy.data.objects.new('Body', me_cube_001)
ob_shoulder = bpy.data.objects.new('Shoulder', me_cylinder_003)
ob_elbow = bpy.data.objects.new('Elbow', me_cylinder_004)
ob_pitch = bpy.data.objects.new('PItch', me_cylinder_005)
ob_pitch2 = bpy.data.objects.new('Pitch2', me_cube_005)
ob_roll = bpy.data.objects.new('Roll', me_cylinder_006)
ob_grip2 = bpy.data.objects.new('Grip2', me_cube_009)
ob_grip1 = bpy.data.objects.new('Grip1', me_cube_008)
ob_roll2 = bpy.data.objects.new('Roll2', me_cube_007)
ob_elbow2 = bpy.data.objects.new('Elbow2', me_cube_003)
ob_shoulder2 = bpy.data.objects.new('Shoulder2', me_cube_002)
ob_body2 = bpy.data.objects.new('Body2', me_cube)
ob_base3 = bpy.data.objects.new('Base3', me_cylinder_001)

# ---- transforms, parenting, visibility, modifiers, constraints
ob_scorboterix_v2.location = (0.0, 0.0, 0.0)
ob_scorboterix_v2.empty_image_offset = (0.0, 0.0)
ob_scorboterix_v2.lineart.crease_threshold = 0.0
ob_base2.parent = ob_scorboterix_v2
ob_base2.location = (-0.08044, 3.242, -0.1249)
ob_base2.lineart.crease_threshold = 0.0
ob_base.parent = ob_scorboterix_v2
ob_base.location = (-0.1307, 24.64, -0.008583)
ob_base.lineart.crease_threshold = 0.0
ob_body.parent = ob_base
ob_body.matrix_parent_inverse = Matrix(((1.0, 4.657e-10, 0.0, 0.1307), (0.0, 1.0, 0.0, -24.64), (0.0, -2.91e-11, 1.0, 0.008583), (0.0, 0.0, 0.0, 1.0)))
ob_body.location = (13.72, 24.67, 0.1778)
ob_body.lineart.crease_threshold = 0.0
ob_shoulder.parent = ob_base
ob_shoulder.matrix_parent_inverse = Matrix(((1.0, 4.657e-10, 0.0, 0.1307), (0.0, 1.0, 0.0, -24.64), (0.0, -2.91e-11, 1.0, 0.008583), (0.0, 0.0, 0.0, 1.0)))
ob_shoulder.location = (-10.12, 40.09, 4.076)
ob_shoulder.lineart.crease_threshold = 0.0
ob_elbow.parent = ob_shoulder
ob_elbow.matrix_parent_inverse = Matrix(((1.0, 0.0, 0.0, 10.12), (0.0, 1.0, 0.0, -40.09), (0.0, 0.0, 1.0, -4.076), (0.0, 0.0, 0.0, 1.0)))
ob_elbow.location = (-39.18, 40.09, -19.64)
ob_elbow.lineart.crease_threshold = 0.0
ob_pitch.parent = ob_elbow
ob_pitch.matrix_parent_inverse = Matrix(((1.0, 0.0, 0.0, 39.18), (0.0, 1.0, 0.0, -40.09), (0.0, 0.0, 1.0, 19.64), (0.0, 0.0, 0.0, 1.0)))
ob_pitch.location = (-60.8, 40.09, -7.061)
ob_pitch.lineart.crease_threshold = 0.0
ob_pitch2.parent = ob_pitch
ob_pitch2.matrix_parent_inverse = Matrix(((1.0, -4.657e-10, 0.0, 60.8), (0.0, 1.0, 0.0, -40.09), (0.0, 2.91e-11, 1.0, 7.061), (0.0, 0.0, 0.0, 1.0)))
ob_pitch2.location = (-72.29, 40.06, -6.003)
ob_pitch2.lineart.crease_threshold = 0.0
ob_roll.parent = ob_pitch
ob_roll.matrix_parent_inverse = Matrix(((1.0, -4.657e-10, 0.0, 60.8), (0.0, 1.0, 0.0, -40.09), (0.0, 2.91e-11, 1.0, 7.061), (0.0, 0.0, 0.0, 1.0)))
ob_roll.location = (-80.34, 40.15, -6.003)
ob_roll.lineart.crease_threshold = 0.0
ob_grip2.parent = ob_roll
ob_grip2.matrix_parent_inverse = Matrix(((1.0, 0.0, 0.0, 80.34), (0.0, 1.0, 0.0, -40.15), (0.0, 0.0, 1.0, 6.003), (0.0, 0.0, 0.0, 1.0)))
ob_grip2.location = (-91.73, 40.06, -3.385)
ob_grip2.lineart.crease_threshold = 0.0
ob_grip1.parent = ob_roll
ob_grip1.matrix_parent_inverse = Matrix(((1.0, 0.0, 0.0, 80.34), (0.0, 1.0, 0.0, -40.15), (0.0, 0.0, 1.0, 6.003), (0.0, 0.0, 0.0, 1.0)))
ob_grip1.location = (-91.73, 40.06, -8.612)
ob_grip1.lineart.crease_threshold = 0.0
ob_roll2.parent = ob_roll
ob_roll2.matrix_parent_inverse = Matrix(((1.0, 0.0, 0.0, 80.34), (0.0, 1.0, 0.0, -40.15), (0.0, 0.0, 1.0, 6.003), (0.0, 0.0, 0.0, 1.0)))
ob_roll2.location = (-85.47, 40.06, -6.003)
ob_roll2.lineart.crease_threshold = 0.0
ob_elbow2.parent = ob_elbow
ob_elbow2.matrix_parent_inverse = Matrix(((1.0, 0.0, 0.0, 39.18), (0.0, 1.0, 0.0, -40.09), (0.0, 0.0, 1.0, 19.64), (0.0, 0.0, 0.0, 1.0)))
ob_elbow2.location = (-38.23, 40.31, -5.987)
ob_elbow2.lineart.crease_threshold = 0.0
ob_shoulder2.parent = ob_shoulder
ob_shoulder2.matrix_parent_inverse = Matrix(((1.0, 0.0, 0.0, 10.12), (0.0, 1.0, 0.0, -40.09), (0.0, 0.0, 1.0, -4.076), (0.0, 0.0, 0.0, 1.0)))
ob_shoulder2.location = (-25.57, 39.58, -20.74)
ob_shoulder2.lineart.crease_threshold = 0.0
ob_body2.parent = ob_base
ob_body2.matrix_parent_inverse = Matrix(((1.0, 4.657e-10, 0.0, 0.1307), (0.0, 1.0, 0.0, -24.64), (0.0, -2.91e-11, 1.0, 0.008583), (0.0, 0.0, 0.0, 1.0)))
ob_body2.location = (10.92, 37.33, 0.1345)
ob_body2.lineart.crease_threshold = 0.0
ob_base3.parent = ob_scorboterix_v2
ob_base3.location = (-0.1307, 12.82, -0.008583)
ob_base3.lineart.crease_threshold = 0.0

# ---- collection membership
col_collection_1.objects.link(ob_scorboterix_v2)
col_collection_1.objects.link(ob_base2)
col_collection_1.objects.link(ob_base)
col_collection_1.objects.link(ob_body)
col_collection_1.objects.link(ob_shoulder)
col_collection_1.objects.link(ob_elbow)
col_collection_1.objects.link(ob_pitch)
col_collection_1.objects.link(ob_pitch2)
col_collection_1.objects.link(ob_roll)
col_collection_1.objects.link(ob_grip2)
col_collection_1.objects.link(ob_grip1)
col_collection_1.objects.link(ob_roll2)
col_collection_1.objects.link(ob_elbow2)
col_collection_1.objects.link(ob_shoulder2)
col_collection_1.objects.link(ob_body2)
col_collection_1.objects.link(ob_base3)

# ---- scene / render settings (as saved in the file)
scene.frame_start = 1; scene.frame_end = 250; scene.frame_set(1)
scene.render.engine = 'BLENDER_EEVEE_NEXT'
scene.render.resolution_percentage = 50
scene.render.dither_intensity = 0.0
scene.cycles.use_denoising = False
scene.cycles.samples = 128
scene.cycles.sampling_pattern = 'TABULATED_SOBOL'
scene.cycles.use_adaptive_sampling = False
scene.cycles.use_light_tree = False
scene.cycles.blur_glossy = 0.0
scene.cycles.sample_clamp_indirect = 0.0
scene.view_settings.view_transform = 'Standard'
scene.unit_settings.scale_length = 0.01
bpy.context.view_layer.update()

# ---- added for rendering (the .blend has no active camera and no usable light): camera, sun
cam_auto = bpy.data.cameras.new('AutoCamera')
cam_auto.lens = 50.0
cam_auto.sensor_width = 36.0
cam_auto.clip_end = 2227.26
ob_auto_camera = bpy.data.objects.new('AutoCamera', cam_auto)
scene.collection.objects.link(ob_auto_camera)
ob_auto_camera.location = (93.8132, -128.914, 97.2166)
ob_auto_camera.rotation_euler = (1.09748, -7.21219e-08, 0.694738)
scene.camera = ob_auto_camera
light_auto_sun = bpy.data.lights.new('AutoSun', 'SUN')
light_auto_sun.energy = 3.0
light_auto_sun.angle = 0.0523599
ob_auto_sun = bpy.data.objects.new('AutoSun', light_auto_sun)
scene.collection.objects.link(ob_auto_sun)
ob_auto_sun.rotation_euler = (0.872665, 0.174533, 0.523599)
bpy.context.view_layer.update()
